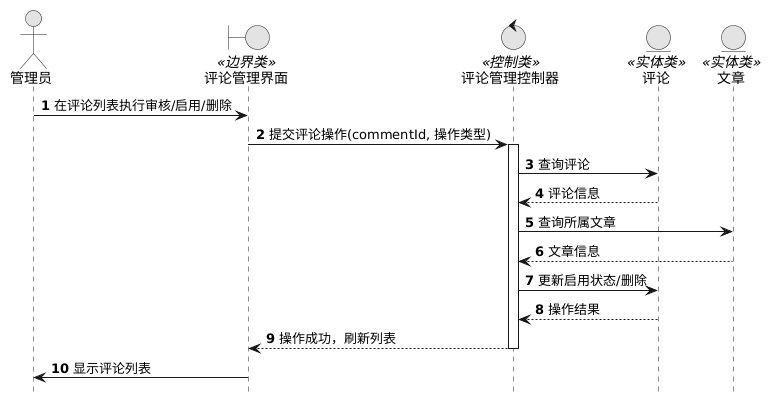

The diagram above was rendered by PlantUML. Its source (embedded in the PNG):
@startuml
skinparam monochrome true
skinparam shadowing false
hide footbox
autonumber

actor "管理员" as Admin
boundary "评论管理界面" as UI <<边界类>>
control "评论管理控制器" as Ctrl <<控制类>>
entity "评论" as EComment <<实体类>>
entity "文章" as EArticle <<实体类>>

Admin -> UI : 在评论列表执行审核/启用/删除
UI -> Ctrl : 提交评论操作(commentId, 操作类型)
activate Ctrl
Ctrl -> EComment : 查询评论
EComment --> Ctrl : 评论信息
Ctrl -> EArticle : 查询所属文章
EArticle --> Ctrl : 文章信息
Ctrl -> EComment : 更新启用状态/删除
EComment --> Ctrl : 操作结果
Ctrl --> UI : 操作成功，刷新列表
deactivate Ctrl
UI -> Admin : 显示评论列表
@enduml